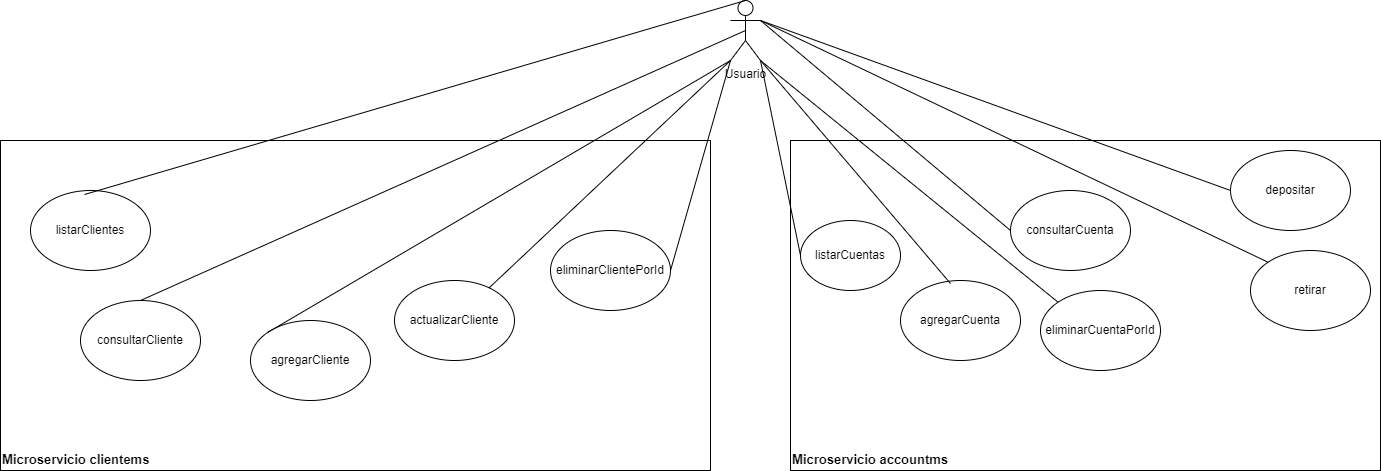

The diagram above was exported from draw.io. Its source (the exported page's mxGraphModel, read from the mxfile embedded in the PNG):
<mxGraphModel dx="2074" dy="1204" grid="1" gridSize="10" guides="1" tooltips="1" connect="1" arrows="1" fold="1" page="1" pageScale="1" pageWidth="827" pageHeight="1169" math="0" shadow="0">
  <root>
    <mxCell id="0" />
    <mxCell id="1" parent="0" />
    <mxCell id="BXrmfhuKBbzsBrO9pLs4-1" value="Usuario" style="shape=umlActor;verticalLabelPosition=bottom;verticalAlign=top;html=1;outlineConnect=0;" parent="1" vertex="1">
      <mxGeometry x="750" y="30" width="30" height="60" as="geometry" />
    </mxCell>
    <mxCell id="BXrmfhuKBbzsBrO9pLs4-8" value="Microservicio clientems" style="rounded=0;whiteSpace=wrap;html=1;align=left;verticalAlign=bottom;fontStyle=1;fontSize=13;" parent="1" vertex="1">
      <mxGeometry x="20" y="170" width="710" height="330" as="geometry" />
    </mxCell>
    <mxCell id="BXrmfhuKBbzsBrO9pLs4-9" value="listarClientes" style="ellipse;whiteSpace=wrap;html=1;" parent="1" vertex="1">
      <mxGeometry x="50" y="220" width="120" height="80" as="geometry" />
    </mxCell>
    <mxCell id="BXrmfhuKBbzsBrO9pLs4-10" value="" style="endArrow=none;html=1;rounded=0;entryX=0.45;entryY=0.05;entryDx=0;entryDy=0;exitX=0.5;exitY=0;exitDx=0;exitDy=0;exitPerimeter=0;entryPerimeter=0;" parent="1" source="BXrmfhuKBbzsBrO9pLs4-1" target="BXrmfhuKBbzsBrO9pLs4-9" edge="1">
      <mxGeometry width="50" height="50" relative="1" as="geometry">
        <mxPoint x="100" y="550" as="sourcePoint" />
        <mxPoint x="150" y="500" as="targetPoint" />
      </mxGeometry>
    </mxCell>
    <mxCell id="BXrmfhuKBbzsBrO9pLs4-11" value="consultarCliente" style="ellipse;whiteSpace=wrap;html=1;" parent="1" vertex="1">
      <mxGeometry x="100" y="330" width="120" height="80" as="geometry" />
    </mxCell>
    <mxCell id="BXrmfhuKBbzsBrO9pLs4-12" value="agregarCliente" style="ellipse;whiteSpace=wrap;html=1;" parent="1" vertex="1">
      <mxGeometry x="270" y="350" width="120" height="80" as="geometry" />
    </mxCell>
    <mxCell id="BXrmfhuKBbzsBrO9pLs4-13" value="actualizarCliente" style="ellipse;whiteSpace=wrap;html=1;" parent="1" vertex="1">
      <mxGeometry x="414" y="310" width="120" height="80" as="geometry" />
    </mxCell>
    <mxCell id="BXrmfhuKBbzsBrO9pLs4-14" value="eliminarClientePorId" style="ellipse;whiteSpace=wrap;html=1;" parent="1" vertex="1">
      <mxGeometry x="570" y="260" width="120" height="80" as="geometry" />
    </mxCell>
    <mxCell id="BXrmfhuKBbzsBrO9pLs4-15" value="" style="endArrow=none;html=1;rounded=0;entryX=0.5;entryY=0.5;entryDx=0;entryDy=0;entryPerimeter=0;exitX=0.5;exitY=0;exitDx=0;exitDy=0;" parent="1" source="BXrmfhuKBbzsBrO9pLs4-11" target="BXrmfhuKBbzsBrO9pLs4-1" edge="1">
      <mxGeometry width="50" height="50" relative="1" as="geometry">
        <mxPoint x="390" y="540" as="sourcePoint" />
        <mxPoint x="440" y="490" as="targetPoint" />
      </mxGeometry>
    </mxCell>
    <mxCell id="BXrmfhuKBbzsBrO9pLs4-16" value="" style="endArrow=none;html=1;rounded=0;entryX=0;entryY=0;entryDx=0;entryDy=0;exitX=0;exitY=1;exitDx=0;exitDy=0;exitPerimeter=0;" parent="1" source="BXrmfhuKBbzsBrO9pLs4-1" target="BXrmfhuKBbzsBrO9pLs4-12" edge="1">
      <mxGeometry width="50" height="50" relative="1" as="geometry">
        <mxPoint x="430" y="110" as="sourcePoint" />
        <mxPoint x="90" y="610" as="targetPoint" />
      </mxGeometry>
    </mxCell>
    <mxCell id="BXrmfhuKBbzsBrO9pLs4-17" value="" style="endArrow=none;html=1;rounded=0;entryX=0;entryY=1;entryDx=0;entryDy=0;entryPerimeter=0;" parent="1" source="BXrmfhuKBbzsBrO9pLs4-13" target="BXrmfhuKBbzsBrO9pLs4-1" edge="1">
      <mxGeometry width="50" height="50" relative="1" as="geometry">
        <mxPoint x="390" y="540" as="sourcePoint" />
        <mxPoint x="440" y="490" as="targetPoint" />
      </mxGeometry>
    </mxCell>
    <mxCell id="BXrmfhuKBbzsBrO9pLs4-18" value="" style="endArrow=none;html=1;rounded=0;entryX=0;entryY=1;entryDx=0;entryDy=0;entryPerimeter=0;exitX=1;exitY=0.5;exitDx=0;exitDy=0;" parent="1" source="BXrmfhuKBbzsBrO9pLs4-14" target="BXrmfhuKBbzsBrO9pLs4-1" edge="1">
      <mxGeometry width="50" height="50" relative="1" as="geometry">
        <mxPoint x="390" y="540" as="sourcePoint" />
        <mxPoint x="440" y="490" as="targetPoint" />
      </mxGeometry>
    </mxCell>
    <mxCell id="BXrmfhuKBbzsBrO9pLs4-19" value="Microservicio accountms" style="rounded=0;whiteSpace=wrap;html=1;align=left;verticalAlign=bottom;fontStyle=1;fontSize=13;" parent="1" vertex="1">
      <mxGeometry x="810" y="170" width="590" height="330" as="geometry" />
    </mxCell>
    <mxCell id="BXrmfhuKBbzsBrO9pLs4-21" value="listarCuentas" style="ellipse;whiteSpace=wrap;html=1;" parent="1" vertex="1">
      <mxGeometry x="820" y="250" width="100" height="70" as="geometry" />
    </mxCell>
    <mxCell id="BXrmfhuKBbzsBrO9pLs4-22" value="agregarCuenta" style="ellipse;whiteSpace=wrap;html=1;" parent="1" vertex="1">
      <mxGeometry x="920" y="310" width="120" height="80" as="geometry" />
    </mxCell>
    <mxCell id="BXrmfhuKBbzsBrO9pLs4-23" value="consultarCuenta" style="ellipse;whiteSpace=wrap;html=1;" parent="1" vertex="1">
      <mxGeometry x="1030" y="220" width="120" height="80" as="geometry" />
    </mxCell>
    <mxCell id="BXrmfhuKBbzsBrO9pLs4-24" value="eliminarCuentaPorId" style="ellipse;whiteSpace=wrap;html=1;" parent="1" vertex="1">
      <mxGeometry x="1060" y="320" width="120" height="80" as="geometry" />
    </mxCell>
    <mxCell id="BXrmfhuKBbzsBrO9pLs4-25" value="depositar" style="ellipse;whiteSpace=wrap;html=1;" parent="1" vertex="1">
      <mxGeometry x="1250" y="180" width="120" height="80" as="geometry" />
    </mxCell>
    <mxCell id="BXrmfhuKBbzsBrO9pLs4-26" value="retirar" style="ellipse;whiteSpace=wrap;html=1;" parent="1" vertex="1">
      <mxGeometry x="1270" y="280" width="120" height="80" as="geometry" />
    </mxCell>
    <mxCell id="BXrmfhuKBbzsBrO9pLs4-27" value="" style="endArrow=none;html=1;rounded=0;exitX=0;exitY=0.5;exitDx=0;exitDy=0;entryX=1;entryY=1;entryDx=0;entryDy=0;entryPerimeter=0;" parent="1" source="BXrmfhuKBbzsBrO9pLs4-21" target="BXrmfhuKBbzsBrO9pLs4-1" edge="1">
      <mxGeometry width="50" height="50" relative="1" as="geometry">
        <mxPoint x="980" y="90" as="sourcePoint" />
        <mxPoint x="790" y="100" as="targetPoint" />
      </mxGeometry>
    </mxCell>
    <mxCell id="BXrmfhuKBbzsBrO9pLs4-28" value="" style="endArrow=none;html=1;rounded=0;entryX=1;entryY=0.3333333333333333;entryDx=0;entryDy=0;entryPerimeter=0;exitX=0;exitY=0.5;exitDx=0;exitDy=0;" parent="1" source="BXrmfhuKBbzsBrO9pLs4-23" target="BXrmfhuKBbzsBrO9pLs4-1" edge="1">
      <mxGeometry width="50" height="50" relative="1" as="geometry">
        <mxPoint x="920" y="110" as="sourcePoint" />
        <mxPoint x="970" y="60" as="targetPoint" />
      </mxGeometry>
    </mxCell>
    <mxCell id="BXrmfhuKBbzsBrO9pLs4-29" value="" style="endArrow=none;html=1;rounded=0;exitX=1;exitY=0.3333333333333333;exitDx=0;exitDy=0;exitPerimeter=0;entryX=0;entryY=0.5;entryDx=0;entryDy=0;" parent="1" source="BXrmfhuKBbzsBrO9pLs4-1" target="BXrmfhuKBbzsBrO9pLs4-25" edge="1">
      <mxGeometry width="50" height="50" relative="1" as="geometry">
        <mxPoint x="980" y="120" as="sourcePoint" />
        <mxPoint x="1030" y="70" as="targetPoint" />
      </mxGeometry>
    </mxCell>
    <mxCell id="BXrmfhuKBbzsBrO9pLs4-30" value="" style="endArrow=none;html=1;rounded=0;entryX=1;entryY=1;entryDx=0;entryDy=0;entryPerimeter=0;exitX=0.417;exitY=0.038;exitDx=0;exitDy=0;exitPerimeter=0;" parent="1" source="BXrmfhuKBbzsBrO9pLs4-22" target="BXrmfhuKBbzsBrO9pLs4-1" edge="1">
      <mxGeometry width="50" height="50" relative="1" as="geometry">
        <mxPoint x="1000" y="600" as="sourcePoint" />
        <mxPoint x="1050" y="550" as="targetPoint" />
      </mxGeometry>
    </mxCell>
    <mxCell id="BXrmfhuKBbzsBrO9pLs4-31" value="" style="endArrow=none;html=1;rounded=0;exitX=0;exitY=0;exitDx=0;exitDy=0;entryX=1;entryY=1;entryDx=0;entryDy=0;entryPerimeter=0;" parent="1" source="BXrmfhuKBbzsBrO9pLs4-24" target="BXrmfhuKBbzsBrO9pLs4-1" edge="1">
      <mxGeometry width="50" height="50" relative="1" as="geometry">
        <mxPoint x="390" y="540" as="sourcePoint" />
        <mxPoint x="820" y="100" as="targetPoint" />
      </mxGeometry>
    </mxCell>
    <mxCell id="BXrmfhuKBbzsBrO9pLs4-32" value="" style="endArrow=none;html=1;rounded=0;exitX=0;exitY=0;exitDx=0;exitDy=0;entryX=1;entryY=0.3333333333333333;entryDx=0;entryDy=0;entryPerimeter=0;" parent="1" source="BXrmfhuKBbzsBrO9pLs4-26" target="BXrmfhuKBbzsBrO9pLs4-1" edge="1">
      <mxGeometry width="50" height="50" relative="1" as="geometry">
        <mxPoint x="1150" y="590" as="sourcePoint" />
        <mxPoint x="1200" y="540" as="targetPoint" />
      </mxGeometry>
    </mxCell>
  </root>
</mxGraphModel>